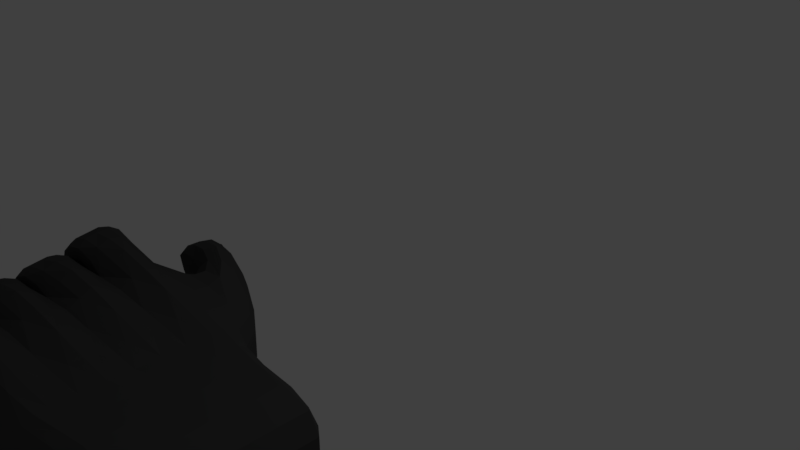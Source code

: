# Source: HandL.blend  (saved by Blender 2.78.0; exported with 4.5.12 LTS)
import bpy
from mathutils import Matrix  # noqa: F401  (used for matrix-valued properties, if any)

bpy.ops.wm.read_factory_settings(use_empty=True)
scene = bpy.context.scene
scene.name = 'Scene'

# ---- collections
col_collection_1 = bpy.data.collections.new('Collection 1'); scene.collection.children.link(col_collection_1)

# ---- materials (node trees are filled in below, after node groups)
mat_material = bpy.data.materials.new('Material')
mat_material.alpha_threshold = 0.0
mat_material.use_transparent_shadow = False
mat_material.diffuse_color = (0.06372, 0.06372, 0.06372, 1.0)
mat_material.roughness = 0.5
mat_material.line_color = (0.0, 0.0, 0.0, 1.0)

# ---- material node trees

# ---- world
world_world = bpy.data.worlds.new('World'); scene.world = world_world
world_world.color = (0.05088, 0.05088, 0.05088)
world_world.use_sun_shadow = False
world_world.sun_shadow_jitter_overblur = 0.0
world_world.cycles.sampling_method = 'MANUAL'

# ---- cameras
cam_camera = bpy.data.cameras.new('Camera')
cam_camera.clip_end = 100.0
cam_camera.lens = 35.0
cam_camera.sensor_width = 32.0
cam_camera.sensor_height = 18.0
cam_camera.ortho_scale = 7.314
cam_camera.dof.focus_distance = 0.0
cam_camera.dof.aperture_fstop = 128.0

# ---- lights
light_lamp = bpy.data.lights.new('Lamp', 'POINT')
light_lamp.transmission_factor = 0.0
light_lamp.cutoff_distance = 30.0
light_lamp.energy = 100.0
light_lamp.shadow_buffer_clip_start = 1.001
light_lamp.shadow_soft_size = 0.1
light_lamp.shadow_maximum_resolution = 0.006
light_lamp.use_absolute_resolution = True

# ---- meshes
me_cube = bpy.data.meshes.new('Cube')
me_cube.from_pydata([(-0.5, -6.612, -0.2548), (-0.5, -6.612, 0.5978), (1.315, -8.805, 0.3006), (0.4243, -6.32, -0.4155), (-2.459, -8.468, -0.8226), (-0.5, -8.869, -0.1169), (-2.924, -7.375, -1.109), (1.316, -8.05, -0.4751), (-0.5, -7.816, 0.5978), (-0.5, -7.816, -0.2548), (-0.5, -8.418, -0.2548), (-0.5, -8.418, 0.5978), (1.316, -7.281, 0.5592), (-3.022, -7.505, -0.8056), (-2.79, -6.659, -0.8022), (1.316, -8.562, -0.4751), (-0.5, -7.214, 0.5978), (-0.5, -7.214, -0.2548), (-2.783, -8.699, -0.8959), (-2.661, -8.378, -0.6397), (-2.785, -8.76, -0.6006), (-2.492, -8.835, -0.8573), (-3.192, -7.93, -1.095), (-2.808, -8.081, -1.08), (-3.178, -7.986, -0.7562), (-2.767, -7.618, -1.036), (-3.286, -7.22, -1.098), (-3.138, -6.798, -0.8341), (-3.294, -7.279, -0.7847), (-2.883, -6.911, -1.065), (-3.138, -6.493, -0.772), (-2.749, -6.195, -0.7585), (-3.004, -6.082, -0.5277), (-3.16, -6.563, -0.4784), (-0.5853, -5.933, 0.4245), (-0.399, -6.268, 0.426), (-0.8107, -6.242, -0.1756), (0.836, -6.347, 0.187), (-1.318, -5.845, -0.1628), (0.1582, -5.834, 0.03426), (-0.8294, -5.975, -0.2336), (-0.08621, -5.875, -0.3967), (-1.559, -5.675, 0.08032), (-1.039, -5.466, -0.2683), (-1.21, -5.743, 0.3151), (-0.9319, -5.362, 0.05777), (2.132, -6.843, 0.5858), (2.132, -6.726, -0.2929), (2.132, -7.783, 0.5858), (2.132, -8.253, 0.5858), (1.316, -8.306, 0.5592), (1.316, -7.025, -0.4751), (1.316, -7.794, 0.5592), (1.316, -6.641, -0.2165), (1.316, -7.538, -0.4751), (1.316, -6.769, 0.5592), (2.631, -6.843, 0.2929), (2.631, -7.783, 0.2929), (2.631, -8.253, 0.2929), (2.631, -7.313, 0.2929), (2.132, -7.548, -0.5858), (2.132, -7.078, -0.5858), (2.132, -8.488, -0.5858), (2.132, -8.018, -0.5858), (2.132, -7.313, 0.5858), (2.13, -8.72, 0.2929), (-2.799, -6.68, -0.05249), (-2.642, -6.199, -0.1018), (-2.387, -6.313, -0.3327), (-2.428, -6.776, -0.3764), (-2.498, -6.999, -0.6033), (-2.909, -7.366, -0.3231), (-2.753, -6.885, -0.3724), (-2.539, -7.462, -0.647), (-2.387, -7.685, -0.5825), (-2.799, -8.053, -0.3023), (-2.428, -8.148, -0.6262), (-2.642, -7.572, -0.3516), (-2.139, -8.91, -0.4688), (-2.509, -8.814, -0.145), (-2.353, -8.333, -0.1943), (-2.098, -8.446, -0.4251), (-1.302, -6.977, 0.0588), (-1.289, -6.512, 0.03742), (-1.393, -6.378, 0.3379), (-1.453, -6.852, 0.5925), (-1.904, -6.877, 0.0314), (-1.871, -6.412, 0.06156), (-2.103, -6.299, 0.3137), (-2.241, -6.782, 0.3877), (-1.348, -7.606, -0.02942), (-1.44, -7.007, 0.2496), (-1.499, -7.481, 0.5043), (-1.336, -7.141, -0.0508), (-2.002, -7.53, -0.184), (-2.2, -6.952, 0.09824), (-2.338, -7.435, 0.1722), (-1.968, -7.066, -0.1539), (-1.418, -7.635, 0.22), (-1.326, -8.234, -0.05911), (-1.477, -8.109, 0.4746), (-1.314, -7.769, -0.08049), (-2.136, -7.606, 0.06219), (-1.938, -8.184, -0.2201), (-2.274, -8.089, 0.1362), (-1.905, -7.72, -0.1899), (-1.173, -8.409, -0.02597), (-1.277, -8.275, 0.2745), (-1.336, -8.749, 0.5291), (-1.185, -8.873, -0.004595), (-1.63, -8.417, -0.06101), (-1.862, -8.304, 0.1911), (-1.999, -8.787, 0.2651), (-1.663, -8.882, -0.09117), (-2.246, -6.477, 0.4353), (-1.866, -6.718, 0.01387), (-1.457, -6.545, 0.6133), (-1.285, -6.82, 0.01662), (-2.384, -6.617, -0.3864), (-2.802, -6.376, 0.001289), (2.132, -6.843, -0.5858), (2.631, -7.078, 0.2929), (1.316, -7.025, 0.5592), (1.316, -6.769, -0.4751), (2.132, -7.078, 0.5858), (-3.164, -6.259, -0.4246), (-2.746, -6.499, -0.8123), (-3.141, -6.189, -0.7182), (-0.5, -6.913, 0.5978), (-0.5, -6.913, -0.2548), (-1.963, -7.371, -0.2016), (-2.343, -7.13, 0.2199), (-1.332, -7.449, -0.0716), (-1.503, -7.174, 0.5251), (-2.913, -7.062, -0.2693), (-2.495, -7.303, -0.6571), (2.132, -7.548, 0.5858), (2.132, -7.313, -0.5858), (2.631, -7.548, 0.2929), (1.316, -7.281, -0.4751), (-2.88, -7.215, -1.119), (-3.298, -6.975, -0.731), (-3.289, -6.915, -1.044), (-0.5, -7.515, -0.2548), (-0.5, -7.515, 0.5978), (1.316, -7.538, 0.5592), (-1.899, -8.025, -0.2376), (-2.28, -7.784, 0.1839), (-1.31, -8.076, -0.1013), (-1.481, -7.801, 0.4954), (-2.802, -7.748, -0.2485), (-2.384, -7.989, -0.6362), (2.132, -7.783, -0.5858), (2.631, -8.018, 0.2929), (1.316, -8.05, 0.5592), (2.132, -8.018, 0.5858), (-2.764, -7.922, -1.09), (-3.182, -7.681, -0.7024), (-3.195, -7.626, -1.042), (-0.5, -8.117, -0.2548), (-0.5, -8.117, 0.5978), (1.316, -7.794, -0.4751), (-2.005, -8.482, 0.3128), (-1.624, -8.722, -0.1087), (-1.34, -8.441, 0.5499), (-1.169, -8.716, -0.04677), (-2.095, -8.751, -0.4789), (-2.513, -8.51, -0.09118), (2.132, -8.253, -0.5858), (2.631, -8.488, 0.2929), (1.316, -8.562, 0.5592), (2.132, -8.488, 0.5858), (-2.788, -8.518, -0.5579), (-2.785, -8.521, -0.8644), (1.316, -8.306, -0.4751), (-0.5, -8.719, 0.5978), (-0.5, -8.719, -0.2548), (-2.457, -8.709, -0.8652), (-2.664, -8.502, -0.9621), (2.631, -8.488, -0.2929), (-2.988, -7.594, -1.209), (2.631, -8.018, -0.2929), (-3.082, -6.884, -1.211), (2.631, -7.548, -0.2929), (-2.934, -6.157, -0.8852), (2.631, -7.078, -0.2929), (-1.85, -8.914, 0.09573), (-1.674, -8.272, 0.004214), (-1.269, -8.89, 0.2329), (-1.193, -8.259, 0.037), (-2.125, -8.216, -0.03319), (-1.949, -7.574, -0.1247), (-1.41, -8.25, 0.1784), (-1.334, -7.619, -0.01751), (-2.013, -6.92, -0.08866), (-2.189, -7.562, 0.002855), (-1.356, -6.991, 0.01218), (-1.432, -7.622, 0.208), (-1.916, -6.267, 0.1268), (-2.092, -6.909, 0.2183), (-1.31, -6.362, 0.1004), (-1.385, -6.993, 0.2963), (-2.146, -8.301, -0.3613), (-2.346, -8.941, -0.3019), (-2.435, -7.54, -0.5186), (-2.635, -8.18, -0.4592), (-2.746, -7.494, -0.48), (-2.546, -6.854, -0.5394), (-2.636, -6.808, -0.2094), (-2.435, -6.168, -0.2688), (2.13, -8.72, -0.2929), (2.631, -7.313, -0.2929), (2.631, -8.253, -0.2929), (2.631, -7.783, -0.2929), (2.631, -6.843, -0.2929), (1.316, -6.641, 0.3007), (2.132, -6.726, 0.2929), (-0.9399, -5.348, -0.1559), (-1.581, -5.634, -0.1325), (-0.8317, -5.97, 0.08849), (0.1602, -5.839, -0.2535), (-1.309, -5.861, 0.08192), (0.836, -6.347, -0.2074), (-0.8107, -6.242, 0.1457), (-2.797, -6.05, -0.6947), (-2.93, -6.461, -0.939), (-2.931, -6.766, -1.001), (-3.079, -7.188, -1.265), (-3.015, -8.113, -0.9131), (-2.985, -7.898, -1.262), (-2.656, -8.86, -0.7249), (-2.497, -8.353, -0.772), (-2.662, -8.68, -0.9936), (-2.997, -6.69, -0.6353), (-2.815, -7.473, -0.9725), (-3.131, -7.406, -0.9416), (-0.5, -8.869, 0.2337), (1.315, -8.805, -0.2165), (0.5, -8.806, 0.2835), (-1.546, -5.315, -0.09704), (0.5, -8.663, -0.3777), (0.5, -8.663, 0.5544), (0.5, -8.093, 0.5544), (0.5, -8.093, -0.3777), (0.5, -7.523, 0.5544), (0.5, -7.523, -0.3777), (0.5, -6.953, -0.3777), (0.5, -6.953, 0.5544), (-1.022, -5.494, 0.2952), (-1.228, -5.713, -0.2796), (-1.525, -5.353, 0.1018), (-0.5809, -5.944, -0.3954), (0.4243, -6.32, 0.4462), (-0.09028, -5.865, 0.3888), (0.5, -7.238, -0.3777), (0.5, -7.238, 0.5544), (0.5, -8.378, 0.5544), (0.5, -8.378, -0.3777), (0.5, -7.808, -0.3777), (0.5, -7.808, 0.5544), (0.5, -8.806, -0.1573), (-0.399, -6.268, -0.3627), (0.5, -6.668, 0.5544), (0.5, -6.668, -0.3777), (0.954, -6.707, -0.3954), (-0.5, -8.832, -0.2204), (0.9537, -8.79, 0.3002), (-0.4747, -6.451, -0.2818), (1.038, -6.526, 0.2761), (-0.9172, -8.732, -0.1348), (-1.051, -6.37, 0.2253), (-0.9423, -8.89, 0.221), (0.954, -6.707, 0.5447), (-0.5, -8.832, 0.431), (-0.4747, -6.451, 0.4791), (-0.9591, -8.74, 0.5915), (0.954, -7.802, -0.3954), (-0.9579, -7.496, -0.141), (0.954, -7.802, 0.5447), (-0.9998, -7.505, 0.5853), (-1.171, -7.639, -0.04141), (1.316, -7.153, 0.5592), (0.5, -7.666, 0.5291), (-0.5, -7.666, -0.2548), (-0.9524, -8.113, -0.1484), (-0.9943, -8.121, 0.5778), (0.954, -8.35, -0.3954), (0.954, -8.35, 0.5447), (-0.5, -8.267, -0.2548), (0.5, -8.236, 0.5291), (1.316, -8.178, -0.4751), (-1.13, -8.265, -0.03521), (0.954, -7.255, -0.3954), (0.954, -7.255, 0.5447), (-0.9463, -6.88, -0.1189), (-0.9882, -6.888, 0.6073), (-1.164, -7.016, -0.01194), (1.316, -8.686, -0.4105), (0.5, -7.095, 0.5291), (-0.5, -7.064, -0.2548), (-2.597, -8.685, -0.9723), (-2.751, -8.784, -0.861), (-2.831, -8.721, -0.784), (-2.622, -8.421, -0.9067), (-2.469, -8.379, -0.7993), (-1.172, -8.832, -0.04143), (-2.757, -8.423, -0.5677), (-2.752, -8.845, -0.6423), (-2.946, -7.488, -1.136), (-2.906, -7.901, -1.238), (-3.269, -7.956, -0.9456), (-2.94, -8.02, -1.23), (-3.143, -7.561, -0.7148), (-1.32, -7.655, -0.05954), (-2.774, -8.038, -1.101), (-1.459, -8.221, 0.3449), (-3.006, -7.191, -1.247), (-3.369, -7.247, -0.9547), (-3.039, -7.311, -1.239), (-3.045, -6.778, -1.145), (-2.89, -7.331, -1.13), (-1.481, -7.593, 0.3745), (-3.259, -6.855, -0.7433), (-1.342, -7.027, -0.02985), (-3.108, -6.086, -0.6572), (-2.861, -6.467, -0.9258), (-3.224, -6.523, -0.6336), (-2.894, -6.587, -0.9182), (-2.756, -6.615, -0.8232), (-1.435, -6.964, 0.4628), (-2.762, -6.083, -0.7291), (-3.125, -6.139, -0.4369), (-0.394, -6.09, -0.4248), (0.5846, -6.113, 0.08809), (-0.7212, -6.08, 0.09992), (-0.3951, -6.087, 0.4154), (0.7331, -6.34, -0.358), (-0.7077, -6.248, -0.284), (-0.7077, -6.248, 0.3148), (0.7331, -6.34, 0.3504), (-0.8842, -5.821, -0.3289), (-0.3712, -5.564, 0.0245), (-1.056, -5.9, 0.08974), (-0.8852, -5.815, 0.4066), (-0.7706, -5.959, 0.253), (0.09558, -5.84, 0.1949), (0.09906, -5.849, -0.3613), (-0.7667, -5.969, -0.3546), (-1.498, -5.643, -0.2225), (-1.368, -5.275, 0.09618), (-1.505, -5.802, 0.07534), (-1.466, -5.702, 0.1922), (-1.298, -5.808, -0.2532), (-1.282, -5.835, 0.2014), (-0.9666, -5.374, -0.2374), (-0.9524, -5.398, 0.1705), (1.678, -6.825, -0.5581), (1.676, -8.799, 0.2948), (1.678, -6.705, 0.2948), (1.678, -6.825, 0.5791), (1.678, -7.786, -0.5581), (1.678, -7.786, 0.5791), (2.132, -7.666, 0.5858), (1.678, -8.266, -0.5581), (1.678, -8.266, 0.5791), (2.132, -8.605, 0.5125), (1.678, -7.305, -0.5581), (1.678, -7.305, 0.5791), (2.132, -8.135, 0.5858), (1.316, -7.666, 0.5592), (1.316, -7.666, -0.4751), (1.316, -8.686, 0.4946), (1.316, -8.178, 0.5592), (1.316, -7.153, -0.4751), (1.316, -6.673, -0.4104), (1.316, -6.673, 0.4946), (2.506, -6.843, -0.5125), (2.506, -8.605, 0.2929), (2.506, -6.755, 0.2929), (2.506, -6.843, 0.5125), (2.506, -7.783, -0.5125), (2.506, -7.783, 0.5125), (2.631, -7.666, -0.2929), (2.506, -8.253, -0.5125), (2.506, -8.253, 0.5125), (2.631, -8.135, -0.2929), (2.506, -7.313, -0.5125), (2.506, -7.313, 0.5125), (2.631, -7.196, -0.2929), (2.132, -6.755, -0.5125), (2.132, -6.755, 0.5125), (2.132, -7.196, 0.5858), (2.132, -7.666, -0.5858), (2.132, -7.196, -0.5858), (2.132, -8.605, -0.5126), (2.132, -8.135, -0.5858), (-2.394, -6.733, -0.3974), (-3.119, -6.671, -0.531), (-2.4, -6.2, -0.3033), (-2.763, -6.256, -0.01104), (-3.004, -6.311, -0.2363), (-2.637, -6.102, -0.5064), (-2.586, -6.551, -0.624), (-2.837, -6.742, -0.447), (-2.505, -7.419, -0.668), (-3.253, -7.387, -0.8374), (-2.874, -6.942, -0.2817), (-2.896, -6.799, -1.035), (-2.707, -7.255, -0.9117), (-3.125, -7.014, -0.5239), (-2.758, -6.805, -0.794), (-2.959, -7.446, -0.7346), (-2.763, -7.628, -0.2608), (-2.78, -7.506, -1.007), (-2.394, -8.105, -0.6472), (-3.137, -8.094, -0.8089), (-2.581, -7.954, -0.8721), (-2.999, -7.714, -0.4844), (-2.833, -8.145, -0.6951), (-2.632, -7.505, -0.7545), (-2.111, -8.334, -0.3957), (-2.465, -8.801, -0.8739), (-2.474, -8.39, -0.1035), (-2.468, -8.922, -0.1976), (-2.515, -8.917, -0.5258), (-2.673, -8.508, -0.326), (-2.325, -8.31, -0.5821), (-2.277, -8.736, -0.6937), (-2.202, -6.89, 0.3334), (-1.288, -6.936, 0.02197), (-1.295, -6.398, 0.05837), (-1.442, -6.426, 0.4992), (-1.755, -6.945, 0.3205), (-1.573, -6.757, 0.08361), (-1.616, -6.304, 0.1869), (-1.882, -6.508, 0.5658), (-1.874, -6.834, 0.006327), (-1.884, -6.3, 0.08979), (-2.212, -6.356, 0.4168), (-2.757, -6.788, -0.1052), (-2.388, -6.869, 0.02863), (-2.143, -6.678, -0.1553), (-2.194, -6.229, -0.0388), (-2.552, -6.438, 0.2409), (-2.299, -7.543, 0.118), (-1.981, -6.953, -0.1257), (-1.335, -7.565, -0.06625), (-1.488, -7.055, 0.4109), (-1.837, -7.585, 0.1564), (-1.698, -6.945, 0.02274), (-1.965, -7.148, 0.4016), (-1.655, -7.398, -0.08053), (-1.971, -7.487, -0.2091), (-2.309, -7.009, 0.2014), (-2.868, -7.474, -0.3758), (-2.511, -6.886, -0.5739), (-2.491, -7.537, -0.2201), (-2.296, -6.897, -0.2875), (-2.654, -7.105, -0.007822), (-2.246, -7.346, -0.404), (-1.917, -7.607, -0.1617), (-2.235, -8.197, 0.08191), (-1.466, -7.683, 0.3813), (-1.313, -8.193, -0.09594), (-1.655, -7.584, -0.02338), (-1.794, -8.225, 0.1103), (-1.921, -7.788, 0.3555), (-1.612, -8.037, -0.1266), (-2.245, -7.663, 0.1654), (-1.907, -8.141, -0.2452), (-2.4, -7.573, -0.553), (-2.757, -8.16, -0.355), (-2.211, -7.566, -0.2977), (-2.405, -8.207, -0.2303), (-2.569, -7.775, -0.01798), (-2.16, -8.016, -0.4142), (-1.632, -8.839, -0.1162), (-1.179, -8.294, -0.005028), (-1.325, -8.323, 0.4358), (-1.319, -8.861, 0.3994), (-1.367, -8.702, -0.02628), (-1.41, -8.25, 0.07699), (-1.676, -8.453, 0.4559), (-1.549, -8.89, 0.2106), (-1.642, -8.305, -0.03278), (-1.97, -8.361, 0.2943), (-1.96, -8.895, 0.2108), (-2.105, -8.866, -0.4898), (-1.885, -8.748, -0.2682), (-1.936, -8.298, -0.1517), (-2.294, -8.507, 0.128), (-2.13, -8.939, -0.0843), (0.954, -6.981, -0.3954), (0.954, -6.981, 0.5447), (-0.9473, -6.573, -0.1137), (-0.9891, -6.581, 0.6125), (-2.865, -6.163, -0.872), (-3.228, -6.219, -0.5798), (1.678, -7.065, -0.5581), (1.678, -7.065, 0.5791), (2.506, -7.078, -0.5125), (2.506, -7.078, 0.5125), (-3.0, -6.615, -0.2901), (-2.589, -6.247, -0.5702), (-1.579, -6.451, 0.1215), (-1.876, -6.814, 0.5278), (-2.147, -6.374, -0.103), (-2.548, -6.742, 0.1886), (-2.243, -6.629, 0.4115), (-1.869, -6.565, 0.03771), (-1.455, -6.698, 0.6534), (-1.287, -6.666, 0.02702), (-2.386, -6.465, -0.3596), (-2.8, -6.528, -0.0256), (2.132, -6.961, -0.5858), (2.631, -6.961, -0.2929), (1.316, -6.897, 0.5592), (1.316, -6.897, -0.4751), (2.132, -6.961, 0.5858), (-3.162, -6.411, -0.4515), (-2.747, -6.347, -0.7854), (-2.932, -6.309, -0.9121), (0.5, -6.81, 0.5796), (-0.5, -6.763, -0.2548), (-0.9589, -7.19, -0.1358), (-1.001, -7.198, 0.5905), (0.954, -7.529, -0.3954), (0.954, -7.529, 0.5447), (-3.009, -6.887, -1.193), (-3.372, -6.943, -0.9009), (1.678, -7.545, -0.5581), (1.678, -7.545, 0.5791), (2.506, -7.548, -0.5125), (2.506, -7.548, 0.5125), (-2.71, -6.95, -0.8579), (-3.122, -7.318, -0.5777), (-1.958, -7.454, 0.3637), (-1.662, -7.092, -0.04261), (-2.65, -7.41, -0.06008), (-2.249, -7.042, -0.3517), (-1.966, -7.218, -0.1777), (-2.341, -7.282, 0.1961), (-1.334, -7.295, -0.0612), (-1.501, -7.327, 0.5652), (-2.911, -7.214, -0.2962), (-2.496, -7.151, -0.6302), (2.132, -7.431, 0.5858), (2.132, -7.431, -0.5858), (2.631, -7.431, -0.2929), (1.316, -7.409, -0.4751), (-2.881, -7.063, -1.092), (-3.296, -7.127, -0.7578), (-3.08, -7.036, -1.238), (-0.5, -7.365, -0.2548), (0.5, -7.38, 0.5796), (1.316, -7.409, 0.5592), (0.954, -8.076, -0.3954), (0.954, -8.076, 0.5447), (-0.9534, -7.806, -0.1432), (-0.9953, -7.814, 0.583), (-2.91, -7.596, -1.184), (-3.273, -7.652, -0.8918), (1.678, -8.026, -0.5581), (1.678, -8.026, 0.5791), (2.506, -8.018, -0.5125), (2.506, -8.018, 0.5125), (-2.585, -7.65, -0.8184), (-2.996, -8.018, -0.5382), (-1.915, -8.094, 0.3176), (-1.618, -7.731, -0.08873), (-2.565, -8.08, -0.07024), (-2.164, -7.712, -0.3619), (-1.902, -7.872, -0.2138), (-2.277, -7.936, 0.16), (-1.312, -7.923, -0.09088), (-1.479, -7.955, 0.5355), (-2.8, -7.901, -0.2754), (-2.386, -7.837, -0.6093), (2.132, -7.901, -0.5858), (2.631, -7.901, -0.2929), (1.316, -7.922, 0.5592), (2.132, -7.901, 0.5858), (-2.765, -7.77, -1.063), (-3.18, -7.834, -0.7293), (-2.986, -7.746, -1.235), (-0.5, -7.966, -0.2548), (0.5, -7.951, 0.5796), (1.316, -7.922, -0.4751), (-0.9182, -8.426, -0.1296), (-0.9601, -8.434, 0.5967), (0.954, -8.624, -0.3954), (0.954, -8.624, 0.5447), (-2.599, -8.492, -0.9381), (-2.833, -8.528, -0.7498), (1.678, -8.506, -0.5581), (1.678, -8.506, 0.5791), (2.506, -8.488, -0.5125), (2.506, -8.488, 0.5125), (-2.67, -8.796, -0.377), (-2.28, -8.447, -0.6427), (-1.373, -8.396, 0.01165), (-1.67, -8.759, 0.418), (-1.889, -8.443, -0.2159), (-2.29, -8.812, 0.07571), (-2.002, -8.634, 0.2889), (-1.627, -8.57, -0.08486), (-1.338, -8.595, 0.59), (-1.171, -8.562, -0.03637), (-2.096, -8.598, -0.452), (-2.511, -8.662, -0.1181), (2.132, -8.37, -0.5858), (2.631, -8.37, -0.2929), (1.316, -8.434, 0.5592), (2.132, -8.37, 0.5858), (-2.787, -8.639, -0.5793), (-2.663, -8.591, -0.9779), (1.316, -8.434, -0.4751), (0.5, -8.521, 0.5796), (-0.5, -8.568, -0.2548), (-2.458, -8.589, -0.8439), (0.9537, -8.79, -0.1635), (1.038, -6.526, -0.176), (-1.03, -6.366, -0.04848), (-0.9213, -8.886, -0.06006), (-1.212, -7.647, 0.2114), (-1.172, -8.273, 0.2176), (-1.206, -7.024, 0.2408), (-2.619, -8.764, -0.9674), (-2.755, -8.441, -0.8004), (-3.153, -7.52, -0.9691), (-3.147, -8.052, -1.063), (-3.246, -7.342, -1.072), (-3.252, -6.81, -0.9782), (-2.9, -6.054, -0.8241), (-3.102, -6.619, -0.7513), (0.5851, -6.114, -0.2526), (-0.7207, -6.081, -0.2482), (-0.3708, -5.567, -0.2186), (-1.056, -5.904, -0.1868), (-1.385, -5.244, -0.1029), (-1.524, -5.766, -0.149), (1.676, -8.799, -0.2738), (1.678, -6.705, -0.2738), (2.506, -8.605, -0.2929), (2.506, -6.755, -0.2929), (2.631, -7.666, 0.2929), (2.631, -8.135, 0.2929), (2.631, -7.196, 0.2929), (-2.844, -6.134, -0.3394), (-2.63, -6.71, -0.6139), (-2.965, -6.837, -0.627), (-2.751, -7.414, -0.9016), (-2.626, -8.113, -0.8621), (-2.84, -7.537, -0.5875), (-2.319, -8.887, -0.6841), (-2.522, -8.34, -0.4238), (-1.603, -6.917, 0.111), (-1.767, -6.333, 0.3964), (-2.186, -6.837, -0.1433), (-2.396, -6.26, 0.1332), (-1.686, -7.557, -0.05311), (-1.85, -6.973, 0.2322), (-2.288, -7.505, -0.392), (-2.499, -6.928, -0.1156), (-1.806, -7.613, 0.1861), (-1.642, -8.197, -0.09922), (-2.413, -7.598, -0.1257), (-2.203, -8.175, -0.4022), (-1.562, -8.278, 0.2865), (-1.397, -8.862, 0.001145), (-2.138, -8.33, 0.02022), (-1.928, -8.907, -0.2563), (2.631, -6.961, 0.2929), (-3.139, -6.341, -0.7451), (2.631, -7.431, 0.2929), (-3.288, -7.068, -1.071), (2.631, -7.901, 0.2929), (-3.194, -7.778, -1.068), (2.631, -8.37, 0.2929), (-2.784, -8.61, -0.8802), (-2.707, -8.509, -0.9269), (2.631, -8.488, 5.215e-08), (-3.063, -7.606, -1.148), (2.631, -8.018, 5.215e-08), (-3.157, -6.895, -1.151), (2.631, -7.548, 5.215e-08), (-3.009, -6.169, -0.825), (2.631, -7.078, 5.215e-08), (-1.731, -8.894, -0.02375), (-1.742, -8.283, 0.07163), (-1.216, -8.879, 0.08106), (-1.223, -8.264, 0.1227), (-2.005, -8.196, -0.1527), (-2.017, -7.586, -0.05729), (-1.356, -8.24, 0.02654), (-1.364, -7.625, 0.06814), (-2.08, -6.932, -0.02124), (-2.069, -7.542, -0.1166), (-1.386, -6.997, 0.09783), (-1.378, -7.612, 0.05623), (-1.983, -6.279, 0.1942), (-1.972, -6.889, 0.09881), (-1.34, -6.368, 0.1861), (-1.332, -6.983, 0.1445), (-2.22, -8.313, -0.301), (-2.214, -8.921, -0.4086), (-2.51, -7.551, -0.4584), (-2.503, -8.16, -0.5659), (-2.614, -7.473, -0.5867), (-2.62, -6.865, -0.4792), (-2.503, -6.787, -0.3161), (-2.51, -6.179, -0.2086), (2.13, -8.778, -5.057e-05), (2.631, -7.313, 5.215e-08), (2.631, -8.253, 5.215e-08), (2.631, -7.783, 5.215e-08), (2.631, -6.843, 5.215e-08), (1.316, -6.641, 0.04207), (2.132, -6.726, 5.215e-08), (-0.9359, -5.355, -0.04905), (-1.57, -5.654, -0.0261), (-0.8305, -5.972, -0.07256), (0.1592, -5.836, -0.1096), (-1.314, -5.853, -0.04046), (0.836, -6.347, -0.0102), (-0.8107, -6.242, -0.0336), (-2.871, -6.062, -0.6344), (-3.005, -6.473, -0.8788), (-3.006, -6.778, -0.9408), (-3.153, -7.199, -1.205), (-2.883, -8.093, -1.02), (-3.059, -7.91, -1.202), (-2.551, -8.844, -0.8095), (-2.556, -8.362, -0.7243), (-2.705, -8.687, -0.9584), (-2.865, -6.67, -0.742), (-2.889, -7.484, -0.9123), (-2.999, -7.386, -1.048), (-0.5, -8.869, 0.03971), (1.314, -8.862, 0.04202), (0.5, -8.77, -0.3226), (0.4811, -6.51, -0.3871), (0.5, -8.77, 0.4614), (0.4811, -6.51, 0.5021), (-0.5, -7.666, 0.522), (0.5, -7.666, -0.3777), (0.5, -8.236, -0.3777), (-0.5, -8.267, 0.522), (-0.5, -7.064, 0.522), (0.5, -7.095, -0.3777), (0.2589, -6.107, -0.4297), (0.2579, -6.104, 0.403), (-0.5418, -5.653, -0.3363), (-0.5427, -5.647, 0.3656), (-1.424, -5.343, -0.1896), (-1.394, -5.398, 0.1999), (-0.5, -6.763, 0.6735), (0.5, -6.81, -0.3777), (0.5, -7.38, -0.3777), (-0.5, -7.365, 0.6735), (0.5, -7.951, -0.3777), (-0.5, -7.966, 0.6735), (-0.5, -8.568, 0.6735), (0.5, -8.521, -0.3777), (-1.535, -5.334, 0.002389), (0.5, -8.806, 0.06311), (2.086e-07, -8.837, 0.2586), (-1.563, -5.474, -0.1148), (1.49e-07, -8.691, -0.3536), (1.714e-07, -8.691, 0.5761), (0.0, -8.105, 0.5761), (5.96e-08, -8.105, -0.3536), (-1.788e-07, -7.519, 0.5761), (2.98e-08, -7.519, -0.3536), (-4.47e-08, -6.933, -0.3536), (-3.129e-07, -6.933, 0.5761), (-1.116, -5.618, 0.3655), (-1.133, -5.59, -0.274), (-1.542, -5.514, 0.09107), (-0.3336, -5.91, -0.3961), (0.01268, -6.294, 0.4721), (-0.3378, -5.899, 0.5031), (-2.98e-08, -7.226, -0.3536), (-2.682e-07, -7.226, 0.5761), (6.706e-08, -8.398, 0.5761), (8.941e-08, -8.398, -0.3536), (5.96e-08, -7.812, -0.3536), (-4.47e-08, -7.812, 0.5761), (1.788e-07, -8.837, -0.1558), (0.01268, -6.294, -0.4078), (-4.172e-07, -6.64, 0.5761), (-5.96e-08, -6.64, -0.3536), (0.954, -8.734, -0.3374), (0.9479, -6.554, -0.3544), (-0.9405, -6.418, -0.1284), (-0.918, -8.847, -0.1174), (0.954, -8.734, 0.4773), (0.9479, -6.554, 0.478), (-0.9639, -6.423, 0.4231), (-0.9546, -8.854, 0.4155), (0.954, -7.666, -0.3954), (-1.017, -7.653, -0.1181), (0.954, -7.666, 0.5384), (-1.05, -7.659, 0.4312), (-0.9991, -8.273, -0.1154), (-1.032, -8.279, 0.4339), (0.954, -8.213, -0.3954), (0.954, -8.213, 0.5384), (0.954, -7.118, -0.3954), (0.954, -7.118, 0.5384), (-1.014, -7.035, -0.105), (-1.047, -7.041, 0.4443), (-2.568, -8.753, -0.9487), (-2.79, -8.787, -0.7698), (-2.572, -8.427, -0.8911), (-2.794, -8.461, -0.7122), (-2.886, -7.519, -1.121), (-3.208, -7.569, -0.8615), (-2.88, -7.992, -1.205), (-3.203, -8.042, -0.9451), (-2.984, -7.284, -1.219), (-3.307, -7.333, -0.9593), (-2.989, -6.811, -1.135), (-3.312, -6.86, -0.8756), (-2.848, -6.089, -0.8181), (-3.17, -6.138, -0.5583), (-2.842, -6.562, -0.9017), (-3.165, -6.611, -0.642), (0.5036, -6.113, -0.382), (-0.6389, -6.084, -0.3747), (0.5028, -6.11, 0.252), (-0.6398, -6.081, 0.2705), (-0.4134, -5.59, -0.3088), (-1.013, -5.884, -0.2915), (-0.4142, -5.584, 0.1705), (-1.014, -5.878, 0.2381), (-1.287, -5.302, -0.1776), (-1.462, -5.742, -0.2137), (-1.264, -5.342, 0.1568), (-1.437, -5.787, 0.1554), (1.678, -8.64, -0.487), (1.678, -6.735, -0.487), (1.678, -8.64, 0.508), (1.678, -6.735, 0.5081), (1.678, -7.666, -0.5581), (1.678, -7.666, 0.5791), (1.678, -8.146, -0.5581), (1.678, -8.146, 0.5791), (1.678, -7.185, -0.5581), (1.678, -7.185, 0.5791), (2.409, -8.566, -0.4556), (2.409, -6.778, -0.4556), (2.409, -8.566, 0.4556), (2.409, -6.778, 0.4556), (2.506, -7.666, -0.5125), (2.506, -7.666, 0.5125), (2.506, -8.135, -0.5125), (2.506, -8.135, 0.5125), (2.506, -7.196, -0.5125), (2.506, -7.196, 0.5125), (-2.596, -6.667, -0.6349), (-2.959, -6.723, -0.3427), (-2.602, -6.135, -0.5408), (-2.965, -6.191, -0.2486), (-2.717, -7.37, -0.9226), (-3.08, -7.426, -0.6304), (-3.086, -6.894, -0.5363), (-2.723, -6.838, -0.8285), (-2.96, -7.593, -0.4967), (-2.597, -7.538, -0.789), (-2.591, -8.07, -0.8831), (-2.954, -8.126, -0.5909), (-2.292, -8.341, -0.6148), (-2.287, -8.846, -0.704), (-2.636, -8.394, -0.3377), (-2.631, -8.898, -0.427), (-1.844, -6.923, 0.4539), (-1.579, -6.874, 0.08099), (-1.59, -6.338, 0.1473), (-1.855, -6.387, 0.5203), (-2.153, -6.794, -0.1653), (-2.16, -6.261, -0.07389), (-2.514, -6.317, 0.227), (-2.507, -6.85, 0.1356), (-1.927, -7.564, 0.2898), (-1.672, -6.978, -0.01679), (-1.661, -7.514, -0.08315), (-1.938, -7.028, 0.3561), (-2.255, -7.462, -0.4141), (-2.616, -6.985, -0.0217), (-2.609, -7.518, -0.1131), (-2.262, -6.929, -0.3226), (-1.629, -7.618, -0.06291), (-1.883, -8.203, 0.2437), (-1.894, -7.667, 0.31), (-1.618, -8.154, -0.1293), (-2.531, -7.655, -0.03186), (-2.17, -8.132, -0.4242), (-2.177, -7.599, -0.3328), (-2.524, -8.188, -0.1233), (-1.373, -8.819, -0.0289), (-1.384, -8.283, 0.03746), (-1.649, -8.333, 0.4104), (-1.638, -8.868, 0.344), (-1.902, -8.331, -0.1868), (-2.256, -8.387, 0.1141), (-2.249, -8.919, 0.02265), (-1.895, -8.864, -0.2783), (0.954, -6.844, -0.3954), (0.954, -6.844, 0.5511), (-0.9468, -6.727, -0.1163), (-0.9887, -6.735, 0.692), (-2.863, -6.315, -0.8989), (-3.226, -6.371, -0.6067), (1.678, -6.945, -0.5581), (1.678, -6.945, 0.5791), (2.506, -6.961, -0.5125), (2.506, -6.961, 0.5125), (-3.002, -6.463, -0.2632), (-2.587, -6.399, -0.5971), (-1.576, -6.604, 0.1026), (-1.879, -6.661, 0.5594), (-2.145, -6.526, -0.1291), (-2.55, -6.59, 0.2148), (-0.9584, -7.343, -0.1384), (-1.0, -7.351, 0.6699), (0.954, -7.392, -0.3954), (0.954, -7.392, 0.5511), (-3.008, -7.039, -1.22), (-3.37, -7.095, -0.9278), (1.678, -7.425, -0.5581), (1.678, -7.425, 0.5791), (2.506, -7.431, -0.5125), (2.506, -7.431, 0.5125), (-2.709, -7.103, -0.8848), (-3.123, -7.166, -0.5508), (-1.962, -7.301, 0.3953), (-1.658, -7.245, -0.06157), (-2.652, -7.258, -0.03395), (-2.248, -7.194, -0.3779), (0.954, -7.939, -0.3954), (0.954, -7.939, 0.5511), (-0.9529, -7.959, -0.1458), (-0.9948, -7.968, 0.6625), (-2.908, -7.749, -1.211), (-3.271, -7.804, -0.9187), (1.678, -7.906, -0.5581), (1.678, -7.906, 0.5791), (2.506, -7.901, -0.5125), (2.506, -7.901, 0.5125), (-2.583, -7.802, -0.8453), (-2.998, -7.866, -0.5113), (-1.918, -7.941, 0.3492), (-1.615, -7.884, -0.1077), (-2.567, -7.928, -0.04411), (-2.162, -7.864, -0.388), (-0.9177, -8.579, -0.1322), (-0.9596, -8.587, 0.6761), (0.954, -8.487, -0.3954), (0.954, -8.487, 0.5511), (-2.598, -8.589, -0.9552), (-2.832, -8.625, -0.7669), (1.678, -8.386, -0.5581), (1.678, -8.386, 0.5791), (2.506, -8.37, -0.5125), (2.506, -8.37, 0.5125), (-2.672, -8.652, -0.3515), (-2.279, -8.592, -0.6682), (-1.37, -8.549, -0.007316), (-1.673, -8.606, 0.4495), (-1.887, -8.596, -0.2421), (-2.292, -8.659, 0.1018), (0.9535, -8.804, 0.06835), (1.038, -6.526, 0.05004), (-1.038, -6.367, 0.05679), (-0.9289, -8.888, 0.04887), (-1.186, -7.642, 0.04977), (-1.145, -8.268, 0.05597), (-1.18, -7.019, 0.07924), (-2.666, -8.771, -0.929), (-2.67, -8.428, -0.8684), (-3.02, -7.499, -1.076), (-3.014, -8.031, -1.17), (-3.114, -7.322, -1.179), (-3.12, -6.79, -1.085), (-2.975, -6.066, -0.7639), (-2.969, -6.598, -0.858), (0.5848, -6.114, -0.08223), (-0.721, -6.08, -0.07881), (-0.371, -5.566, -0.09703), (-1.056, -5.902, -0.04855), (-1.377, -5.259, -0.003349), (-1.515, -5.784, -0.03681), (1.675, -8.885, 0.01044), (1.678, -6.705, 0.01052), (2.506, -8.619, -1.26e-05), (2.506, -6.755, 5.588e-08), (2.631, -7.666, 5.588e-08), (2.631, -8.135, 5.588e-08), (2.631, -7.196, 5.588e-08), (-2.711, -6.114, -0.4461), (-2.705, -6.722, -0.5537), (-2.833, -6.817, -0.7338), (-2.826, -7.425, -0.8413), (-2.7, -8.125, -0.8018), (-2.707, -7.516, -0.6943), (-2.39, -8.898, -0.627), (-2.396, -8.321, -0.525), (-1.658, -6.927, 0.1866), (-1.671, -6.315, 0.2624), (-2.259, -6.849, -0.0813), (-2.267, -6.24, 0.02322), (-1.74, -7.567, 0.02246), (-1.753, -6.955, 0.0983), (-2.361, -7.517, -0.33), (-2.369, -6.908, -0.2255), (-1.71, -7.595, 0.05218), (-1.697, -8.207, -0.02366), (-2.284, -7.578, -0.2357), (-2.276, -8.187, -0.3402), (-1.465, -8.26, 0.1526), (-1.452, -8.872, 0.07671), (-2.009, -8.31, -0.08971), (-2.001, -8.919, -0.1942), (2.631, -6.961, 5.588e-08), (-3.007, -6.321, -0.8519), (2.631, -7.431, 5.588e-08), (-3.155, -7.047, -1.178), (2.631, -7.901, 5.588e-08), (-3.061, -7.758, -1.175), (2.631, -8.37, 5.588e-08), (-2.706, -8.598, -0.9426), (1.676e-07, -8.801, -0.3041), (0.00317, -6.48, -0.3671), (2.086e-07, -8.801, 0.4462), (0.003169, -6.48, 0.4996), (-1.192e-07, -7.666, 0.5256), (4.843e-08, -7.666, -0.3536), (7.078e-08, -8.251, -0.3536), (2.235e-08, -8.251, 0.5256), (-2.943e-07, -7.08, 0.5256), (-4.47e-08, -7.08, -0.3536), (-0.06754, -6.098, -0.4319), (-0.0686, -6.096, 0.4784), (-0.713, -5.737, -0.3326), (-0.7139, -5.731, 0.4856), (-1.461, -5.493, -0.206), (-1.43, -5.55, 0.2111), (-3.614e-07, -6.787, 0.6266), (-4.843e-08, -6.787, -0.3536), (0.0, -7.373, -0.3536), (-2.347e-07, -7.373, 0.6266), (5.96e-08, -7.959, -0.3536), (-1.118e-08, -7.959, 0.6266), (1.192e-07, -8.544, 0.6266), (1.192e-07, -8.544, -0.3536), (-1.553, -5.494, -0.01185), (1.863e-07, -8.837, 0.04674)], [], [(0, 523, 1049, 791), (0, 791, 1033, 267), (0, 267, 794, 494), (0, 494, 910, 523), (1, 790, 1048, 756), (1, 756, 911, 495), (1, 495, 798, 274), (1, 274, 1035, 790), (2, 739, 972, 266), (2, 266, 796, 371), (2, 371, 842, 357), (2, 357, 993, 739), (3, 789, 1033, 741), (3, 741, 793, 336), (3, 336, 828, 750), (3, 750, 1042, 789), (4, 619, 967, 599), (4, 599, 872, 304), (4, 304, 814, 592), (4, 592, 960, 619), (5, 738, 1057, 788), (5, 788, 1032, 265), (5, 265, 795, 623), (5, 623, 975, 738), (6, 737, 1003, 651), (6, 651, 864, 320), (6, 320, 820, 318), (6, 318, 983, 737), (7, 587, 940, 556), (7, 556, 806, 290), (7, 290, 846, 562), (7, 562, 946, 587), (8, 787, 1053, 761), (8, 761, 943, 559), (8, 559, 803, 744), (8, 744, 1036, 787), (9, 585, 1052, 786), (9, 786, 1037, 283), (9, 283, 801, 558), (9, 558, 942, 585), (10, 618, 1055, 785), (10, 785, 1038, 288), (10, 288, 804, 588), (10, 588, 956, 618), (11, 784, 1054, 762), (11, 762, 957, 589), (11, 589, 805, 747), (11, 747, 1039, 784), (12, 555, 927, 293), (12, 293, 809, 281), (12, 281, 849, 367), (12, 367, 931, 555), (13, 736, 1005, 653), (13, 653, 868, 312), (13, 312, 817, 629), (13, 629, 981, 736), (14, 735, 1001, 649), (14, 649, 860, 328), (14, 328, 826, 327), (14, 327, 986, 735), (15, 616, 958, 590), (15, 590, 792, 297), (15, 297, 840, 594), (15, 594, 962, 616), (16, 783, 1051, 759), (16, 759, 925, 525), (16, 525, 811, 748), (16, 748, 1040, 783), (17, 553, 1050, 782), (17, 782, 1041, 299), (17, 299, 810, 524), (17, 524, 924, 553), (18, 734, 1031, 679), (18, 679, 961, 302), (18, 302, 813, 301), (18, 301, 979, 734), (19, 733, 1007, 655), (19, 655, 874, 306), (19, 306, 815, 628), (19, 628, 980, 733), (20, 614, 966, 598), (20, 598, 875, 307), (20, 307, 813, 302), (20, 302, 961, 614), (21, 732, 1006, 654), (21, 654, 873, 421), (21, 421, 812, 627), (21, 627, 979, 732), (22, 731, 1029, 677), (22, 677, 945, 310), (22, 310, 819, 630), (22, 630, 982, 731), (23, 730, 1004, 652), (23, 652, 870, 314), (23, 314, 818, 311), (23, 311, 982, 730), (24, 583, 951, 567), (24, 567, 871, 415), (24, 415, 819, 310), (24, 310, 945, 583), (25, 582, 950, 566), (25, 566, 869, 413), (25, 413, 816, 560), (25, 560, 944, 582), (26, 729, 1027, 675), (26, 675, 929, 317), (26, 317, 821, 631), (26, 631, 983, 729), (27, 728, 1002, 650), (27, 650, 866, 322), (27, 322, 823, 632), (27, 632, 984, 728), (28, 551, 935, 535), (28, 535, 865, 405), (28, 405, 821, 317), (28, 317, 929, 551), (29, 550, 934, 534), (29, 534, 867, 407), (29, 407, 822, 528), (29, 528, 928, 550), (30, 727, 1025, 673), (30, 673, 913, 326), (30, 326, 827, 634), (30, 634, 986, 727), (31, 520, 919, 503), (31, 503, 862, 330), (31, 330, 824, 496), (31, 496, 912, 520), (32, 726, 1000, 648), (32, 648, 863, 331), (32, 331, 825, 324), (32, 324, 985, 726), (33, 519, 918, 502), (33, 502, 861, 397), (33, 397, 827, 326), (33, 326, 913, 519), (34, 781, 1043, 335), (34, 335, 831, 344), (34, 344, 835, 343), (34, 343, 1045, 781), (35, 780, 1035, 274), (35, 274, 798, 338), (35, 338, 831, 335), (35, 335, 1043, 780), (36, 725, 974, 622), (36, 622, 794, 337), (36, 337, 829, 636), (36, 636, 988, 725), (37, 724, 973, 268), (37, 268, 797, 339), (37, 339, 830, 333), (37, 333, 987, 724), (38, 723, 990, 638), (38, 638, 833, 352), (38, 352, 837, 640), (38, 640, 992, 723), (39, 722, 987, 333), (39, 333, 830, 345), (39, 345, 834, 341), (39, 341, 989, 722), (40, 721, 988, 636), (40, 636, 829, 347), (40, 347, 833, 638), (40, 638, 990, 721), (41, 779, 1042, 750), (41, 750, 828, 346), (41, 346, 832, 752), (41, 752, 1044, 779), (42, 720, 1056, 778), (42, 778, 1047, 351), (42, 351, 839, 350), (42, 350, 992, 720), (43, 777, 1044, 752), (43, 752, 832, 354), (43, 354, 836, 754), (43, 754, 1046, 777), (44, 776, 1045, 343), (44, 343, 835, 353), (44, 353, 839, 351), (44, 351, 1047, 776), (45, 719, 989, 341), (45, 341, 834, 355), (45, 355, 838, 349), (45, 349, 991, 719), (46, 518, 915, 359), (46, 359, 843, 390), (46, 390, 853, 379), (46, 379, 917, 518), (47, 718, 994, 642), (47, 642, 841, 389), (47, 389, 851, 644), (47, 644, 996, 718), (48, 581, 947, 361), (48, 361, 845, 362), (48, 362, 855, 381), (48, 381, 949, 581), (49, 613, 963, 364), (49, 364, 847, 368), (49, 368, 857, 384), (49, 384, 965, 613), (50, 612, 959, 287), (50, 287, 807, 372), (50, 372, 847, 364), (50, 364, 963, 612), (51, 517, 908, 492), (51, 492, 808, 373), (51, 373, 848, 498), (51, 498, 914, 517), (52, 580, 941, 278), (52, 278, 802, 369), (52, 369, 845, 361), (52, 361, 947, 580), (53, 717, 973, 621), (53, 621, 793, 374), (53, 374, 841, 642), (53, 642, 994, 717), (54, 549, 926, 526), (54, 526, 800, 370), (54, 370, 844, 530), (54, 530, 930, 549), (55, 516, 909, 272), (55, 272, 797, 375), (55, 375, 843, 359), (55, 359, 915, 516), (56, 716, 1024, 672), (56, 672, 917, 379), (56, 379, 853, 378), (56, 378, 996, 716), (57, 715, 1028, 676), (57, 676, 949, 381), (57, 381, 855, 645), (57, 645, 997, 715), (58, 714, 1030, 678), (58, 678, 965, 384), (58, 384, 857, 646), (58, 646, 998, 714), (59, 713, 1026, 674), (59, 674, 933, 387), (59, 387, 859, 647), (59, 647, 999, 713), (60, 547, 930, 530), (60, 530, 844, 392), (60, 392, 854, 532), (60, 532, 932, 547), (61, 514, 914, 498), (61, 498, 848, 393), (61, 393, 858, 500), (61, 500, 916, 514), (62, 610, 962, 594), (62, 594, 840, 394), (62, 394, 850, 596), (62, 596, 964, 610), (63, 578, 946, 562), (63, 562, 846, 395), (63, 395, 856, 564), (63, 564, 948, 578), (64, 546, 931, 367), (64, 367, 849, 391), (64, 391, 859, 387), (64, 387, 933, 546), (65, 712, 993, 357), (65, 357, 842, 365), (65, 365, 852, 377), (65, 377, 995, 712), (66, 513, 923, 507), (66, 507, 883, 439), (66, 439, 861, 502), (66, 502, 918, 513), (67, 711, 1011, 659), (67, 659, 882, 399), (67, 399, 863, 648), (67, 648, 1000, 711), (68, 512, 922, 506), (68, 506, 881, 398), (68, 398, 862, 503), (68, 503, 919, 512), (69, 710, 1010, 658), (69, 658, 880, 396), (69, 396, 860, 649), (69, 649, 1001, 710), (70, 545, 939, 539), (70, 539, 891, 455), (70, 455, 867, 534), (70, 534, 934, 545), (71, 544, 938, 538), (71, 538, 890, 454), (71, 454, 865, 535), (71, 535, 935, 544), (72, 709, 1015, 663), (72, 663, 889, 406), (72, 406, 866, 650), (72, 650, 1002, 709), (73, 708, 1014, 662), (73, 662, 888, 404), (73, 404, 864, 651), (73, 651, 1003, 708), (74, 577, 955, 571), (74, 571, 898, 470), (74, 470, 869, 566), (74, 566, 950, 577), (75, 576, 954, 570), (75, 570, 899, 471), (75, 471, 871, 567), (75, 567, 951, 576), (76, 707, 1019, 667), (76, 667, 897, 414), (76, 414, 870, 652), (76, 652, 1004, 707), (77, 706, 1018, 666), (77, 666, 896, 412), (77, 412, 868, 653), (77, 653, 1005, 706), (78, 705, 1023, 671), (78, 671, 907, 487), (78, 487, 873, 654), (78, 654, 1006, 705), (79, 609, 971, 603), (79, 603, 906, 423), (79, 423, 875, 598), (79, 598, 966, 609), (80, 704, 1022, 670), (80, 670, 905, 422), (80, 422, 874, 655), (80, 655, 1007, 704), (81, 608, 970, 602), (81, 602, 904, 420), (81, 420, 872, 599), (81, 599, 967, 608), (82, 703, 978, 296), (82, 296, 810, 429), (82, 429, 877, 656), (82, 656, 1008, 703), (83, 511, 910, 494), (83, 494, 794, 430), (83, 430, 878, 504), (83, 504, 920, 511), (84, 702, 974, 270), (84, 270, 798, 431), (84, 431, 879, 657), (84, 657, 1009, 702), (85, 510, 911, 295), (85, 295, 811, 329), (85, 329, 876, 505), (85, 505, 921, 510), (86, 701, 1008, 656), (86, 656, 877, 436), (86, 436, 880, 658), (86, 658, 1010, 701), (87, 509, 920, 504), (87, 504, 878, 437), (87, 437, 881, 506), (87, 506, 922, 509), (88, 700, 1009, 657), (88, 657, 879, 438), (88, 438, 882, 659), (88, 659, 1011, 700), (89, 508, 921, 505), (89, 505, 876, 428), (89, 428, 883, 507), (89, 507, 923, 508), (90, 699, 976, 280), (90, 280, 801, 446), (90, 446, 886, 660), (90, 660, 1012, 699), (91, 698, 978, 626), (91, 626, 811, 447), (91, 447, 887, 661), (91, 661, 1013, 698), (92, 543, 925, 279), (92, 279, 803, 321), (92, 321, 884, 536), (92, 536, 936, 543), (93, 542, 924, 524), (93, 524, 810, 323), (93, 323, 885, 537), (93, 537, 937, 542), (94, 697, 1012, 660), (94, 660, 886, 452), (94, 452, 888, 662), (94, 662, 1014, 697), (95, 696, 1013, 661), (95, 661, 887, 453), (95, 453, 889, 663), (95, 663, 1015, 696), (96, 541, 936, 536), (96, 536, 884, 444), (96, 444, 890, 538), (96, 538, 938, 541), (97, 540, 937, 537), (97, 537, 885, 445), (97, 445, 891, 539), (97, 539, 939, 540), (98, 695, 976, 624), (98, 624, 803, 462), (98, 462, 894, 664), (98, 664, 1016, 695), (99, 694, 977, 291), (99, 291, 804, 463), (99, 463, 895, 665), (99, 665, 1017, 694), (100, 575, 943, 285), (100, 285, 805, 315), (100, 315, 893, 568), (100, 568, 952, 575), (101, 574, 942, 558), (101, 558, 801, 313), (101, 313, 892, 569), (101, 569, 953, 574), (102, 693, 1016, 664), (102, 664, 894, 468), (102, 468, 896, 666), (102, 666, 1018, 693), (103, 692, 1017, 665), (103, 665, 895, 469), (103, 469, 897, 667), (103, 667, 1019, 692), (104, 573, 952, 568), (104, 568, 893, 461), (104, 461, 899, 570), (104, 570, 954, 573), (105, 572, 953, 569), (105, 569, 892, 460), (105, 460, 898, 571), (105, 571, 955, 572), (106, 607, 956, 588), (106, 588, 804, 477), (106, 477, 901, 600), (106, 600, 968, 607), (107, 691, 977, 625), (107, 625, 805, 478), (107, 478, 902, 668), (107, 668, 1020, 691), (108, 606, 957, 275), (108, 275, 799, 479), (108, 479, 903, 601), (108, 601, 969, 606), (109, 690, 975, 623), (109, 623, 795, 305), (109, 305, 900, 669), (109, 669, 1021, 690), (110, 605, 968, 600), (110, 600, 901, 484), (110, 484, 904, 602), (110, 602, 970, 605), (111, 689, 1020, 668), (111, 668, 902, 485), (111, 485, 905, 670), (111, 670, 1022, 689), (112, 604, 969, 601), (112, 601, 903, 486), (112, 486, 906, 603), (112, 603, 971, 604), (113, 688, 1021, 669), (113, 669, 900, 476), (113, 476, 907, 671), (113, 671, 1023, 688), (114, 438, 879, 435), (114, 435, 921, 508), (114, 508, 923, 443), (114, 443, 882, 438), (115, 436, 877, 433), (115, 433, 920, 509), (115, 509, 922, 441), (115, 441, 880, 436), (116, 431, 798, 495), (116, 495, 911, 510), (116, 510, 921, 435), (116, 435, 879, 431), (117, 429, 810, 294), (117, 294, 910, 511), (117, 511, 920, 433), (117, 433, 877, 429), (118, 396, 880, 441), (118, 441, 922, 512), (118, 512, 919, 402), (118, 402, 860, 396), (119, 399, 882, 443), (119, 443, 923, 513), (119, 513, 918, 400), (119, 400, 863, 399), (120, 389, 841, 356), (120, 356, 914, 514), (120, 514, 916, 376), (120, 376, 851, 389), (121, 687, 999, 647), (121, 647, 859, 501), (121, 501, 917, 672), (121, 672, 1024, 687), (122, 281, 809, 493), (122, 493, 909, 516), (122, 516, 915, 499), (122, 499, 849, 281), (123, 374, 793, 264), (123, 264, 908, 517), (123, 517, 914, 356), (123, 356, 841, 374), (124, 391, 849, 499), (124, 499, 915, 518), (124, 518, 917, 501), (124, 501, 859, 391), (125, 331, 863, 400), (125, 400, 918, 519), (125, 519, 913, 497), (125, 497, 825, 331), (126, 328, 860, 402), (126, 402, 919, 520), (126, 520, 912, 325), (126, 325, 826, 328), (127, 686, 985, 324), (127, 324, 825, 497), (127, 497, 913, 673), (127, 673, 1025, 686), (128, 775, 1040, 748), (128, 748, 811, 295), (128, 295, 911, 756), (128, 756, 1048, 775), (129, 299, 1041, 774), (129, 774, 1049, 523), (129, 523, 910, 294), (129, 294, 810, 299), (130, 452, 886, 451), (130, 451, 937, 540), (130, 540, 939, 459), (130, 459, 888, 452), (131, 453, 887, 450), (131, 450, 936, 541), (131, 541, 938, 458), (131, 458, 889, 453), (132, 446, 801, 277), (132, 277, 924, 542), (132, 542, 937, 451), (132, 451, 886, 446), (133, 447, 811, 525), (133, 525, 925, 543), (133, 543, 936, 450), (133, 450, 887, 447), (134, 406, 889, 458), (134, 458, 938, 544), (134, 544, 935, 409), (134, 409, 866, 406), (135, 404, 888, 459), (135, 459, 939, 545), (135, 545, 934, 408), (135, 408, 864, 404), (136, 362, 845, 531), (136, 531, 931, 546), (136, 546, 933, 533), (136, 533, 855, 362), (137, 393, 848, 366), (137, 366, 930, 547), (137, 547, 932, 386), (137, 386, 858, 393), (138, 685, 997, 645), (138, 645, 855, 533), (138, 533, 933, 674), (138, 674, 1026, 685), (139, 373, 808, 292), (139, 292, 926, 549), (139, 549, 930, 366), (139, 366, 848, 373), (140, 320, 864, 408), (140, 408, 934, 550), (140, 550, 928, 316), (140, 316, 820, 320), (141, 322, 866, 409), (141, 409, 935, 551), (141, 551, 929, 529), (141, 529, 823, 322), (142, 684, 984, 632), (142, 632, 823, 529), (142, 529, 929, 675), (142, 675, 1027, 684), (143, 283, 1037, 773), (143, 773, 1050, 553), (143, 553, 924, 277), (143, 277, 801, 283), (144, 772, 1036, 744), (144, 744, 803, 279), (144, 279, 925, 759), (144, 759, 1051, 772), (145, 369, 802, 527), (145, 527, 927, 555), (145, 555, 931, 531), (145, 531, 845, 369), (146, 469, 895, 467), (146, 467, 953, 572), (146, 572, 955, 475), (146, 475, 897, 469), (147, 468, 894, 466), (147, 466, 952, 573), (147, 573, 954, 474), (147, 474, 896, 468), (148, 463, 804, 284), (148, 284, 942, 574), (148, 574, 953, 467), (148, 467, 895, 463), (149, 462, 803, 559), (149, 559, 943, 575), (149, 575, 952, 466), (149, 466, 894, 462), (150, 412, 896, 474), (150, 474, 954, 576), (150, 576, 951, 417), (150, 417, 868, 412), (151, 414, 897, 475), (151, 475, 955, 577), (151, 577, 950, 416), (151, 416, 870, 414), (152, 392, 844, 360), (152, 360, 946, 578), (152, 578, 948, 380), (152, 380, 854, 392), (153, 683, 998, 646), (153, 646, 857, 565), (153, 565, 949, 676), (153, 676, 1028, 683), (154, 372, 807, 557), (154, 557, 941, 580), (154, 580, 947, 563), (154, 563, 847, 372), (155, 368, 847, 563), (155, 563, 947, 581), (155, 581, 949, 565), (155, 565, 857, 368), (156, 314, 870, 416), (156, 416, 950, 582), (156, 582, 944, 309), (156, 309, 818, 314), (157, 312, 868, 417), (157, 417, 951, 583), (157, 583, 945, 561), (157, 561, 817, 312), (158, 682, 981, 629), (158, 629, 817, 561), (158, 561, 945, 677), (158, 677, 1029, 682), (159, 288, 1038, 771), (159, 771, 1052, 585), (159, 585, 942, 284), (159, 284, 804, 288), (160, 770, 1039, 747), (160, 747, 805, 285), (160, 285, 943, 761), (160, 761, 1053, 770), (161, 370, 800, 276), (161, 276, 940, 587), (161, 587, 946, 360), (161, 360, 844, 370), (162, 485, 902, 482), (162, 482, 969, 604), (162, 604, 971, 490), (162, 490, 905, 485), (163, 476, 900, 480), (163, 480, 968, 605), (163, 605, 970, 488), (163, 488, 907, 476), (164, 478, 805, 589), (164, 589, 957, 606), (164, 606, 969, 482), (164, 482, 902, 478), (165, 305, 795, 269), (165, 269, 956, 607), (165, 607, 968, 480), (165, 480, 900, 305), (166, 487, 907, 488), (166, 488, 970, 608), (166, 608, 967, 427), (166, 427, 873, 487), (167, 422, 905, 490), (167, 490, 971, 609), (167, 609, 966, 425), (167, 425, 874, 422), (168, 395, 846, 363), (168, 363, 962, 610), (168, 610, 964, 383), (168, 383, 856, 395), (169, 681, 995, 377), (169, 377, 852, 597), (169, 597, 965, 678), (169, 678, 1030, 681), (170, 371, 796, 591), (170, 591, 959, 612), (170, 612, 963, 595), (170, 595, 842, 371), (171, 365, 842, 595), (171, 595, 963, 613), (171, 613, 965, 597), (171, 597, 852, 365), (172, 306, 874, 425), (172, 425, 966, 614), (172, 614, 961, 593), (172, 593, 815, 306), (173, 680, 980, 628), (173, 628, 815, 593), (173, 593, 961, 679), (173, 679, 1031, 680), (174, 290, 806, 286), (174, 286, 958, 616), (174, 616, 962, 363), (174, 363, 846, 290), (175, 769, 1034, 273), (175, 273, 799, 275), (175, 275, 957, 762), (175, 762, 1054, 769), (176, 265, 1032, 768), (176, 768, 1055, 618), (176, 618, 956, 269), (176, 269, 795, 265), (177, 421, 873, 427), (177, 427, 967, 619), (177, 619, 960, 300), (177, 300, 812, 421), (178, 592, 814, 303), (178, 303, 980, 680), (178, 680, 1031, 615), (178, 615, 960, 592), (179, 596, 850, 643), (179, 643, 995, 681), (179, 681, 1030, 611), (179, 611, 964, 596), (180, 560, 816, 308), (180, 308, 981, 682), (180, 682, 1029, 584), (180, 584, 944, 560), (181, 564, 856, 385), (181, 385, 998, 683), (181, 683, 1028, 579), (181, 579, 948, 564), (182, 528, 822, 319), (182, 319, 984, 684), (182, 684, 1027, 552), (182, 552, 928, 528), (183, 532, 854, 382), (183, 382, 997, 685), (183, 685, 1026, 548), (183, 548, 932, 532), (184, 496, 824, 633), (184, 633, 985, 686), (184, 686, 1025, 521), (184, 521, 912, 496), (185, 500, 858, 388), (185, 388, 999, 687), (185, 687, 1024, 515), (185, 515, 916, 500), (186, 486, 903, 483), (186, 483, 1021, 688), (186, 688, 1023, 491), (186, 491, 906, 486), (187, 484, 901, 481), (187, 481, 1020, 689), (187, 689, 1022, 489), (187, 489, 904, 484), (188, 479, 799, 271), (188, 271, 975, 690), (188, 690, 1021, 483), (188, 483, 903, 479), (189, 477, 804, 291), (189, 291, 977, 691), (189, 691, 1020, 481), (189, 481, 901, 477), (190, 461, 893, 465), (190, 465, 1017, 692), (190, 692, 1019, 473), (190, 473, 899, 461), (191, 460, 892, 464), (191, 464, 1016, 693), (191, 693, 1018, 472), (191, 472, 898, 460), (192, 315, 805, 625), (192, 625, 977, 694), (192, 694, 1017, 465), (192, 465, 893, 315), (193, 313, 801, 280), (193, 280, 976, 695), (193, 695, 1016, 464), (193, 464, 892, 313), (194, 445, 885, 449), (194, 449, 1013, 696), (194, 696, 1015, 457), (194, 457, 891, 445), (195, 444, 884, 448), (195, 448, 1012, 697), (195, 697, 1014, 456), (195, 456, 890, 444), (196, 323, 810, 296), (196, 296, 978, 698), (196, 698, 1013, 449), (196, 449, 885, 323), (197, 321, 803, 624), (197, 624, 976, 699), (197, 699, 1012, 448), (197, 448, 884, 321), (198, 437, 878, 434), (198, 434, 1009, 700), (198, 700, 1011, 442), (198, 442, 881, 437), (199, 428, 876, 432), (199, 432, 1008, 701), (199, 701, 1010, 440), (199, 440, 883, 428), (200, 430, 794, 622), (200, 622, 974, 702), (200, 702, 1009, 434), (200, 434, 878, 430), (201, 329, 811, 626), (201, 626, 978, 703), (201, 703, 1008, 432), (201, 432, 876, 329), (202, 420, 904, 489), (202, 489, 1022, 704), (202, 704, 1007, 426), (202, 426, 872, 420), (203, 423, 906, 491), (203, 491, 1023, 705), (203, 705, 1006, 424), (203, 424, 875, 423), (204, 470, 898, 472), (204, 472, 1018, 706), (204, 706, 1005, 419), (204, 419, 869, 470), (205, 471, 899, 473), (205, 473, 1019, 707), (205, 707, 1004, 418), (205, 418, 871, 471), (206, 454, 890, 456), (206, 456, 1014, 708), (206, 708, 1003, 411), (206, 411, 865, 454), (207, 455, 891, 457), (207, 457, 1015, 709), (207, 709, 1002, 410), (207, 410, 867, 455), (208, 439, 883, 440), (208, 440, 1010, 710), (208, 710, 1001, 403), (208, 403, 861, 439), (209, 398, 881, 442), (209, 442, 1011, 711), (209, 711, 1000, 401), (209, 401, 862, 398), (210, 394, 840, 641), (210, 641, 993, 712), (210, 712, 995, 643), (210, 643, 850, 394), (211, 386, 932, 548), (211, 548, 1026, 713), (211, 713, 999, 388), (211, 388, 858, 386), (212, 383, 964, 611), (212, 611, 1030, 714), (212, 714, 998, 385), (212, 385, 856, 383), (213, 380, 948, 579), (213, 579, 1028, 715), (213, 715, 997, 382), (213, 382, 854, 380), (214, 376, 916, 515), (214, 515, 1024, 716), (214, 716, 996, 644), (214, 644, 851, 376), (215, 375, 797, 268), (215, 268, 973, 717), (215, 717, 994, 358), (215, 358, 843, 375), (216, 390, 843, 358), (216, 358, 994, 718), (216, 718, 996, 378), (216, 378, 853, 390), (217, 354, 832, 637), (217, 637, 989, 719), (217, 719, 991, 639), (217, 639, 836, 354), (218, 348, 1046, 767), (218, 767, 1056, 720), (218, 720, 992, 640), (218, 640, 837, 348), (219, 344, 831, 334), (219, 334, 988, 721), (219, 721, 990, 342), (219, 342, 835, 344), (220, 346, 828, 635), (220, 635, 987, 722), (220, 722, 989, 637), (220, 637, 832, 346), (221, 353, 835, 342), (221, 342, 990, 723), (221, 723, 992, 350), (221, 350, 839, 353), (222, 336, 793, 621), (222, 621, 973, 724), (222, 724, 987, 635), (222, 635, 828, 336), (223, 338, 798, 270), (223, 270, 974, 725), (223, 725, 988, 334), (223, 334, 831, 338), (224, 330, 862, 401), (224, 401, 1000, 726), (224, 726, 985, 633), (224, 633, 824, 330), (225, 325, 912, 521), (225, 521, 1025, 727), (225, 727, 986, 327), (225, 327, 826, 325), (226, 407, 867, 410), (226, 410, 1002, 728), (226, 728, 984, 319), (226, 319, 822, 407), (227, 316, 928, 552), (227, 552, 1027, 729), (227, 729, 983, 318), (227, 318, 820, 316), (228, 415, 871, 418), (228, 418, 1004, 730), (228, 730, 982, 630), (228, 630, 819, 415), (229, 309, 944, 584), (229, 584, 1029, 731), (229, 731, 982, 311), (229, 311, 818, 309), (230, 307, 875, 424), (230, 424, 1006, 732), (230, 732, 979, 301), (230, 301, 813, 307), (231, 304, 872, 426), (231, 426, 1007, 733), (231, 733, 980, 303), (231, 303, 814, 304), (232, 300, 960, 615), (232, 615, 1031, 734), (232, 734, 979, 627), (232, 627, 812, 300), (233, 397, 861, 403), (233, 403, 1001, 735), (233, 735, 986, 634), (233, 634, 827, 397), (234, 413, 869, 419), (234, 419, 1005, 736), (234, 736, 981, 308), (234, 308, 816, 413), (235, 405, 865, 411), (235, 411, 1003, 737), (235, 737, 983, 631), (235, 631, 821, 405), (236, 273, 1034, 766), (236, 766, 1057, 738), (236, 738, 975, 271), (236, 271, 799, 273), (237, 297, 792, 620), (237, 620, 972, 739), (237, 739, 993, 641), (237, 641, 840, 297), (238, 742, 796, 266), (238, 266, 972, 765), (238, 765, 1057, 766), (238, 766, 1034, 742), (239, 754, 836, 639), (239, 639, 991, 764), (239, 764, 1056, 767), (239, 767, 1046, 754), (240, 740, 792, 590), (240, 590, 958, 763), (240, 763, 1055, 768), (240, 768, 1032, 740), (241, 591, 796, 742), (241, 742, 1034, 769), (241, 769, 1054, 617), (241, 617, 959, 591), (242, 557, 807, 289), (242, 289, 1039, 770), (242, 770, 1053, 586), (242, 586, 941, 557), (243, 746, 806, 556), (243, 556, 940, 760), (243, 760, 1052, 771), (243, 771, 1038, 746), (244, 527, 802, 282), (244, 282, 1036, 772), (244, 772, 1051, 554), (244, 554, 927, 527), (245, 745, 800, 526), (245, 526, 926, 758), (245, 758, 1050, 773), (245, 773, 1037, 745), (246, 749, 808, 492), (246, 492, 908, 757), (246, 757, 1049, 774), (246, 774, 1041, 749), (247, 493, 809, 298), (247, 298, 1040, 775), (247, 775, 1048, 522), (247, 522, 909, 493), (248, 355, 834, 753), (248, 753, 1045, 776), (248, 776, 1047, 755), (248, 755, 838, 355), (249, 352, 833, 340), (249, 340, 1044, 777), (249, 777, 1046, 348), (249, 348, 837, 352), (250, 764, 991, 349), (250, 349, 838, 755), (250, 755, 1047, 778), (250, 778, 1056, 764), (251, 347, 829, 332), (251, 332, 1042, 779), (251, 779, 1044, 340), (251, 340, 833, 347), (252, 339, 797, 743), (252, 743, 1035, 780), (252, 780, 1043, 751), (252, 751, 830, 339), (253, 345, 830, 751), (253, 751, 1043, 781), (253, 781, 1045, 753), (253, 753, 834, 345), (254, 758, 926, 292), (254, 292, 808, 749), (254, 749, 1041, 782), (254, 782, 1050, 758), (255, 293, 927, 554), (255, 554, 1051, 783), (255, 783, 1040, 298), (255, 298, 809, 293), (256, 287, 959, 617), (256, 617, 1054, 784), (256, 784, 1039, 289), (256, 289, 807, 287), (257, 763, 958, 286), (257, 286, 806, 746), (257, 746, 1038, 785), (257, 785, 1055, 763), (258, 760, 940, 276), (258, 276, 800, 745), (258, 745, 1037, 786), (258, 786, 1052, 760), (259, 278, 941, 586), (259, 586, 1053, 787), (259, 787, 1036, 282), (259, 282, 802, 278), (260, 765, 972, 620), (260, 620, 792, 740), (260, 740, 1032, 788), (260, 788, 1057, 765), (261, 337, 794, 267), (261, 267, 1033, 789), (261, 789, 1042, 332), (261, 332, 829, 337), (262, 272, 909, 522), (262, 522, 1048, 790), (262, 790, 1035, 743), (262, 743, 797, 272), (263, 757, 908, 264), (263, 264, 793, 741), (263, 741, 1033, 791), (263, 791, 1049, 757)])
me_cube.materials.append(mat_material)
me_cube.use_remesh_preserve_volume = False
me_cube.use_remesh_preserve_attributes = False
me_cube.use_mirror_vertex_groups = False
me_cube.update()

# ---- objects
ob_cube = bpy.data.objects.new('Cube', me_cube)
ob_lamp = bpy.data.objects.new('Lamp', light_lamp)
ob_camera = bpy.data.objects.new('Camera', cam_camera)

# ---- transforms, parenting, visibility, modifiers, constraints
ob_cube.location = (0.0, 3.962, 0.0)
ob_cube.scale = (1.0, 1.003, 1.0)
ob_cube.lock_rotations_4d = False
ob_cube.empty_display_type = 'ARROWS'
ob_cube.lineart.crease_threshold = 0.0
ob_lamp.location = (4.076, 1.005, 5.904)
ob_lamp.rotation_euler = (0.6503, 0.05522, 1.866)
ob_lamp.lock_rotations_4d = False
ob_lamp.empty_display_type = 'ARROWS'
ob_lamp.color = (0.0, 0.0, 0.0, 0.0)
ob_lamp.lineart.crease_threshold = 0.0
ob_camera.location = (7.481, -6.508, 5.344)
ob_camera.rotation_euler = (1.109, 0.0, 0.8149)
ob_camera.lock_rotations_4d = False
ob_camera.empty_display_type = 'ARROWS'
ob_camera.color = (0.0, 0.0, 0.0, 0.0)
ob_camera.display_type = 'WIRE'
ob_camera.lineart.crease_threshold = 0.0

# ---- collection membership
col_collection_1.objects.link(ob_cube)
col_collection_1.objects.link(ob_lamp)
col_collection_1.objects.link(ob_camera)

# ---- scene / render settings (as saved in the file)
scene.camera = ob_camera
scene.frame_start = 1; scene.frame_end = 250; scene.frame_set(1)
scene.render.engine = 'BLENDER_EEVEE_NEXT'
scene.render.resolution_percentage = 50
scene.render.dither_intensity = 0.0
scene.cycles.use_denoising = False
scene.cycles.samples = 128
scene.cycles.sampling_pattern = 'TABULATED_SOBOL'
scene.cycles.light_sampling_threshold = 0.0
scene.cycles.use_adaptive_sampling = False
scene.cycles.use_light_tree = False
scene.cycles.blur_glossy = 0.0
scene.cycles.sample_clamp_indirect = 0.0
scene.view_settings.view_transform = 'Standard'
bpy.context.view_layer.update()
